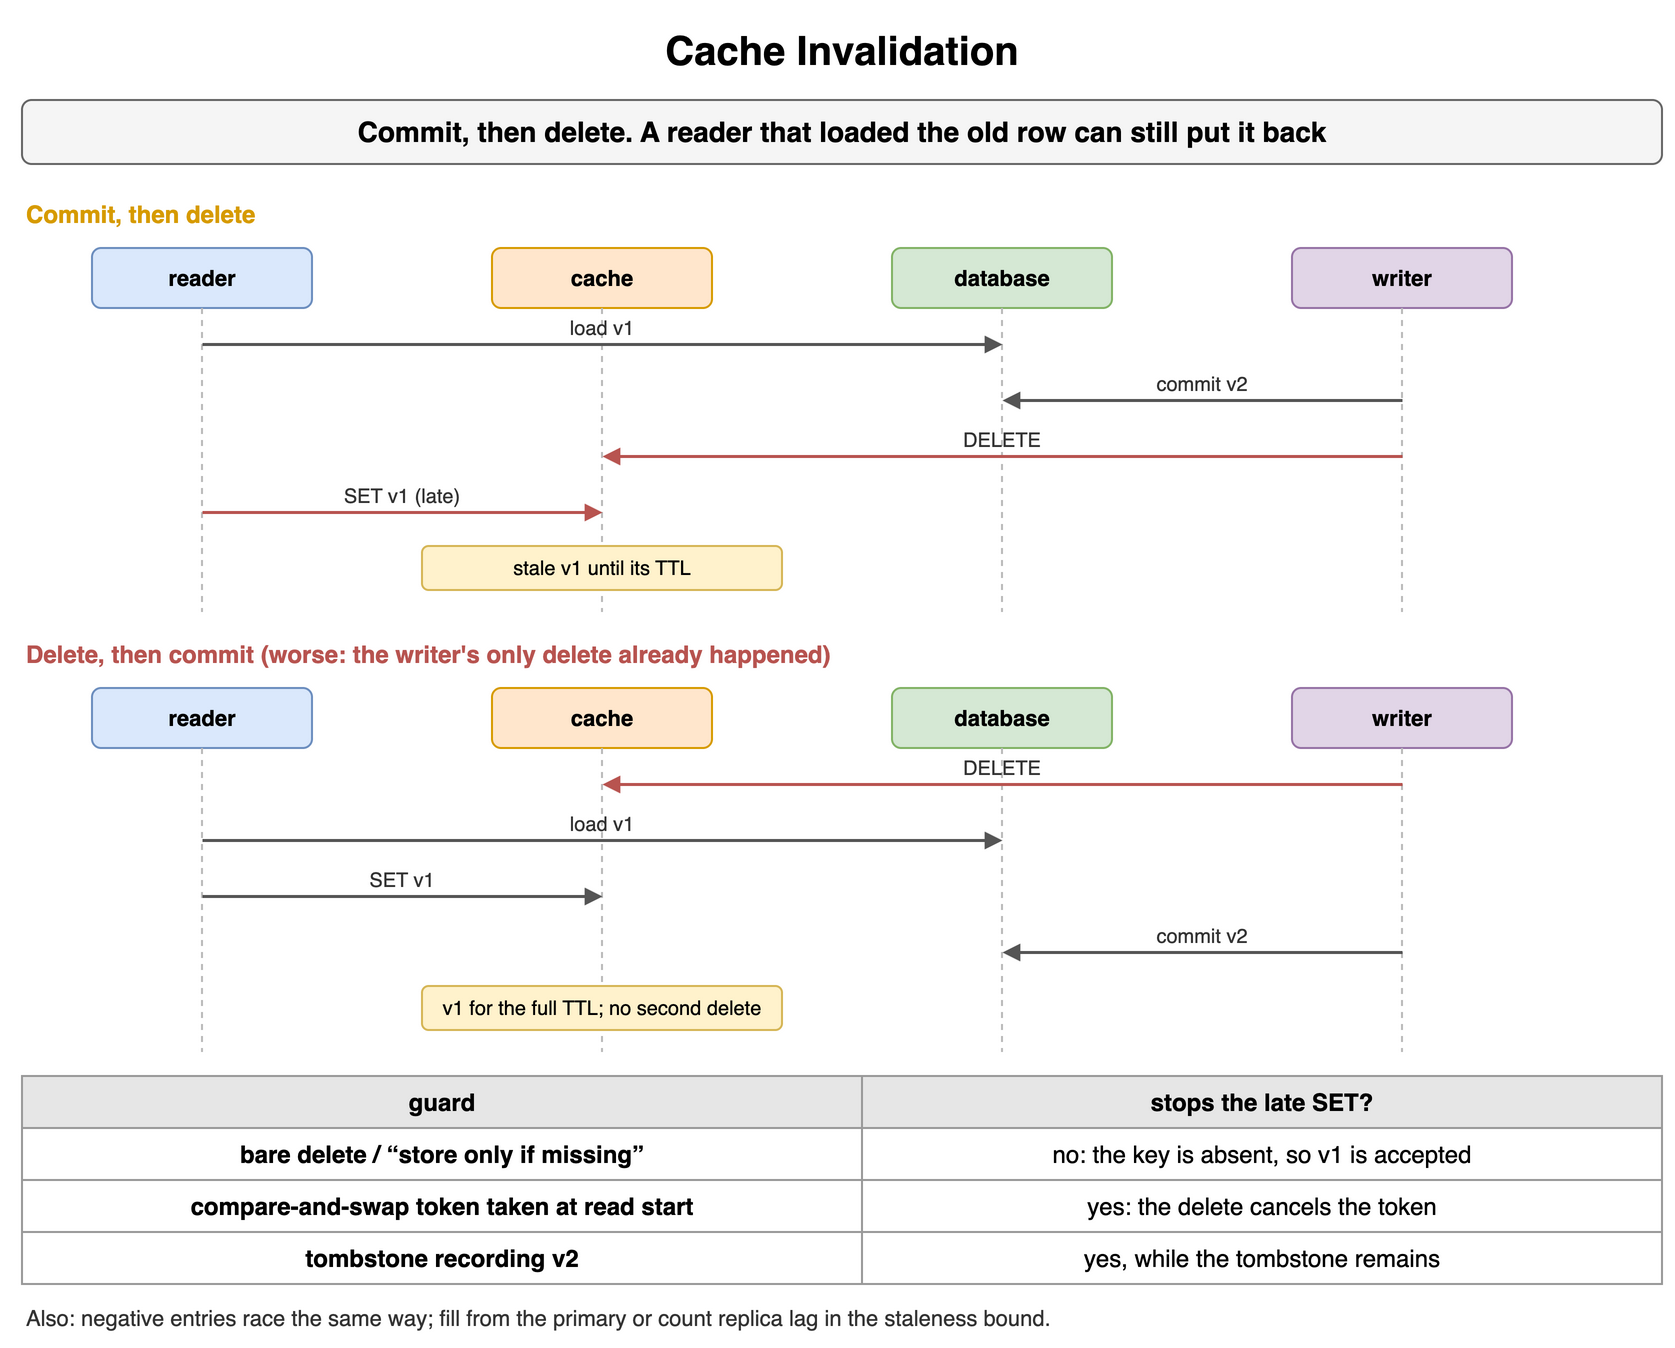

The diagram above was exported from draw.io. Its source (the exported page's mxGraphModel, read from the mxfile embedded in the PNG):
<mxGraphModel dx="900" dy="678" grid="1" gridSize="10" guides="1" tooltips="1" connect="1" arrows="1" fold="1" page="1" pageScale="1" pageWidth="900" pageHeight="678" math="0" shadow="0">
  <root>
    <mxCell id="0" />
    <mxCell id="1" parent="0" />
    <mxCell id="k91" value="Cache Invalidation" style="text;html=1;align=center;verticalAlign=middle;whiteSpace=wrap;fontSize=20;fontStyle=1;" vertex="1" parent="1">
      <mxGeometry x="40" y="10" width="820" height="30" as="geometry" />
    </mxCell>
    <mxCell id="k92" value="Commit, then delete. A reader that loaded the old row can still put it back" style="rounded=1;whiteSpace=wrap;html=1;fillColor=#f5f5f5;strokeColor=#666666;fontStyle=1;fontSize=14;" vertex="1" parent="1">
      <mxGeometry x="40" y="50" width="820" height="32" as="geometry" />
    </mxCell>
    <mxCell id="k93" value="Commit, then delete" style="text;html=1;whiteSpace=wrap;fontSize=11;align=left;verticalAlign=middle;fontSize=12;fontColor=#d79b00;fontStyle=1;" vertex="1" parent="1">
      <mxGeometry x="40" y="98" width="300" height="18" as="geometry" />
    </mxCell>
    <mxCell id="k94" value="reader" style="rounded=1;whiteSpace=wrap;html=1;fillColor=#dae8fc;strokeColor=#6c8ebf;fontSize=11;align=center;fontStyle=1;" vertex="1" parent="1">
      <mxGeometry x="75.0" y="124" width="110" height="30" as="geometry" />
    </mxCell>
    <mxCell id="k95" value="cache" style="rounded=1;whiteSpace=wrap;html=1;fillColor=#ffe6cc;strokeColor=#d79b00;fontSize=11;align=center;fontStyle=1;" vertex="1" parent="1">
      <mxGeometry x="275.0" y="124" width="110" height="30" as="geometry" />
    </mxCell>
    <mxCell id="k96" value="database" style="rounded=1;whiteSpace=wrap;html=1;fillColor=#d5e8d4;strokeColor=#82b366;fontSize=11;align=center;fontStyle=1;" vertex="1" parent="1">
      <mxGeometry x="475.0" y="124" width="110" height="30" as="geometry" />
    </mxCell>
    <mxCell id="k97" value="writer" style="rounded=1;whiteSpace=wrap;html=1;fillColor=#e1d5e7;strokeColor=#9673a6;fontSize=11;align=center;fontStyle=1;" vertex="1" parent="1">
      <mxGeometry x="675.0" y="124" width="110" height="30" as="geometry" />
    </mxCell>
    <mxCell id="k98" value="" style="endArrow=none;html=1;strokeColor=#bbbbbb;dashed=1;" edge="1" parent="1">
      <mxGeometry relative="1" as="geometry">
        <mxPoint x="130" y="154" as="sourcePoint" />
        <mxPoint x="130" y="306" as="targetPoint" />
      </mxGeometry>
    </mxCell>
    <mxCell id="k99" value="" style="endArrow=none;html=1;strokeColor=#bbbbbb;dashed=1;" edge="1" parent="1">
      <mxGeometry relative="1" as="geometry">
        <mxPoint x="330" y="154" as="sourcePoint" />
        <mxPoint x="330" y="306" as="targetPoint" />
      </mxGeometry>
    </mxCell>
    <mxCell id="k910" value="" style="endArrow=none;html=1;strokeColor=#bbbbbb;dashed=1;" edge="1" parent="1">
      <mxGeometry relative="1" as="geometry">
        <mxPoint x="530" y="154" as="sourcePoint" />
        <mxPoint x="530" y="306" as="targetPoint" />
      </mxGeometry>
    </mxCell>
    <mxCell id="k911" value="" style="endArrow=none;html=1;strokeColor=#bbbbbb;dashed=1;" edge="1" parent="1">
      <mxGeometry relative="1" as="geometry">
        <mxPoint x="730" y="154" as="sourcePoint" />
        <mxPoint x="730" y="306" as="targetPoint" />
      </mxGeometry>
    </mxCell>
    <mxCell id="k912" value="" style="endArrow=block;endSize=6;html=1;strokeWidth=1.5;strokeColor=#555555;fontSize=11;labelBackgroundColor=#ffffff;endSize=5;" edge="1" parent="1">
      <mxGeometry relative="1" as="geometry">
        <mxPoint x="130" y="172" as="sourcePoint" />
        <mxPoint x="530" y="172" as="targetPoint" />
      </mxGeometry>
    </mxCell>
    <mxCell id="k913" value="load v1" style="text;html=1;whiteSpace=wrap;fontSize=11;align=center;verticalAlign=middle;fontSize=10;fontColor=#333333;" vertex="1" parent="1">
      <mxGeometry x="134" y="156" width="392" height="15" as="geometry" />
    </mxCell>
    <mxCell id="k914" value="" style="endArrow=block;endSize=6;html=1;strokeWidth=1.5;strokeColor=#555555;fontSize=11;labelBackgroundColor=#ffffff;endSize=5;" edge="1" parent="1">
      <mxGeometry relative="1" as="geometry">
        <mxPoint x="730" y="200" as="sourcePoint" />
        <mxPoint x="530" y="200" as="targetPoint" />
      </mxGeometry>
    </mxCell>
    <mxCell id="k915" value="commit v2" style="text;html=1;whiteSpace=wrap;fontSize=11;align=center;verticalAlign=middle;fontSize=10;fontColor=#333333;" vertex="1" parent="1">
      <mxGeometry x="534" y="184" width="192" height="15" as="geometry" />
    </mxCell>
    <mxCell id="k916" value="" style="endArrow=block;endSize=6;html=1;strokeWidth=1.5;strokeColor=#b85450;fontSize=11;labelBackgroundColor=#ffffff;fontColor=#b85450;endSize=5;" edge="1" parent="1">
      <mxGeometry relative="1" as="geometry">
        <mxPoint x="730" y="228" as="sourcePoint" />
        <mxPoint x="330" y="228" as="targetPoint" />
      </mxGeometry>
    </mxCell>
    <mxCell id="k917" value="DELETE" style="text;html=1;whiteSpace=wrap;fontSize=11;align=center;verticalAlign=middle;fontSize=10;fontColor=#333333;" vertex="1" parent="1">
      <mxGeometry x="334" y="212" width="392" height="15" as="geometry" />
    </mxCell>
    <mxCell id="k918" value="" style="endArrow=block;endSize=6;html=1;strokeWidth=1.5;strokeColor=#b85450;fontSize=11;labelBackgroundColor=#ffffff;fontColor=#b85450;endSize=5;" edge="1" parent="1">
      <mxGeometry relative="1" as="geometry">
        <mxPoint x="130" y="256" as="sourcePoint" />
        <mxPoint x="330" y="256" as="targetPoint" />
      </mxGeometry>
    </mxCell>
    <mxCell id="k919" value="SET v1 (late)" style="text;html=1;whiteSpace=wrap;fontSize=11;align=center;verticalAlign=middle;fontSize=10;fontColor=#333333;" vertex="1" parent="1">
      <mxGeometry x="134" y="240" width="192" height="15" as="geometry" />
    </mxCell>
    <mxCell id="k920" value="stale v1 until its TTL" style="rounded=1;whiteSpace=wrap;html=1;fillColor=#fff2cc;strokeColor=#d6b656;fontSize=10;align=center;" vertex="1" parent="1">
      <mxGeometry x="240.0" y="273" width="180" height="22" as="geometry" />
    </mxCell>
    <mxCell id="k921" value="Delete, then commit (worse: the writer's only delete already happened)" style="text;html=1;whiteSpace=wrap;fontSize=11;align=left;verticalAlign=middle;fontSize=12;fontColor=#b85450;fontStyle=1;" vertex="1" parent="1">
      <mxGeometry x="40" y="318" width="820" height="18" as="geometry" />
    </mxCell>
    <mxCell id="k922" value="reader" style="rounded=1;whiteSpace=wrap;html=1;fillColor=#dae8fc;strokeColor=#6c8ebf;fontSize=11;align=center;fontStyle=1;" vertex="1" parent="1">
      <mxGeometry x="75.0" y="344" width="110" height="30" as="geometry" />
    </mxCell>
    <mxCell id="k923" value="cache" style="rounded=1;whiteSpace=wrap;html=1;fillColor=#ffe6cc;strokeColor=#d79b00;fontSize=11;align=center;fontStyle=1;" vertex="1" parent="1">
      <mxGeometry x="275.0" y="344" width="110" height="30" as="geometry" />
    </mxCell>
    <mxCell id="k924" value="database" style="rounded=1;whiteSpace=wrap;html=1;fillColor=#d5e8d4;strokeColor=#82b366;fontSize=11;align=center;fontStyle=1;" vertex="1" parent="1">
      <mxGeometry x="475.0" y="344" width="110" height="30" as="geometry" />
    </mxCell>
    <mxCell id="k925" value="writer" style="rounded=1;whiteSpace=wrap;html=1;fillColor=#e1d5e7;strokeColor=#9673a6;fontSize=11;align=center;fontStyle=1;" vertex="1" parent="1">
      <mxGeometry x="675.0" y="344" width="110" height="30" as="geometry" />
    </mxCell>
    <mxCell id="k926" value="" style="endArrow=none;html=1;strokeColor=#bbbbbb;dashed=1;" edge="1" parent="1">
      <mxGeometry relative="1" as="geometry">
        <mxPoint x="130" y="374" as="sourcePoint" />
        <mxPoint x="130" y="526" as="targetPoint" />
      </mxGeometry>
    </mxCell>
    <mxCell id="k927" value="" style="endArrow=none;html=1;strokeColor=#bbbbbb;dashed=1;" edge="1" parent="1">
      <mxGeometry relative="1" as="geometry">
        <mxPoint x="330" y="374" as="sourcePoint" />
        <mxPoint x="330" y="526" as="targetPoint" />
      </mxGeometry>
    </mxCell>
    <mxCell id="k928" value="" style="endArrow=none;html=1;strokeColor=#bbbbbb;dashed=1;" edge="1" parent="1">
      <mxGeometry relative="1" as="geometry">
        <mxPoint x="530" y="374" as="sourcePoint" />
        <mxPoint x="530" y="526" as="targetPoint" />
      </mxGeometry>
    </mxCell>
    <mxCell id="k929" value="" style="endArrow=none;html=1;strokeColor=#bbbbbb;dashed=1;" edge="1" parent="1">
      <mxGeometry relative="1" as="geometry">
        <mxPoint x="730" y="374" as="sourcePoint" />
        <mxPoint x="730" y="526" as="targetPoint" />
      </mxGeometry>
    </mxCell>
    <mxCell id="k930" value="" style="endArrow=block;endSize=6;html=1;strokeWidth=1.5;strokeColor=#b85450;fontSize=11;labelBackgroundColor=#ffffff;fontColor=#b85450;endSize=5;" edge="1" parent="1">
      <mxGeometry relative="1" as="geometry">
        <mxPoint x="730" y="392" as="sourcePoint" />
        <mxPoint x="330" y="392" as="targetPoint" />
      </mxGeometry>
    </mxCell>
    <mxCell id="k931" value="DELETE" style="text;html=1;whiteSpace=wrap;fontSize=11;align=center;verticalAlign=middle;fontSize=10;fontColor=#333333;" vertex="1" parent="1">
      <mxGeometry x="334" y="376" width="392" height="15" as="geometry" />
    </mxCell>
    <mxCell id="k932" value="" style="endArrow=block;endSize=6;html=1;strokeWidth=1.5;strokeColor=#555555;fontSize=11;labelBackgroundColor=#ffffff;endSize=5;" edge="1" parent="1">
      <mxGeometry relative="1" as="geometry">
        <mxPoint x="130" y="420" as="sourcePoint" />
        <mxPoint x="530" y="420" as="targetPoint" />
      </mxGeometry>
    </mxCell>
    <mxCell id="k933" value="load v1" style="text;html=1;whiteSpace=wrap;fontSize=11;align=center;verticalAlign=middle;fontSize=10;fontColor=#333333;" vertex="1" parent="1">
      <mxGeometry x="134" y="404" width="392" height="15" as="geometry" />
    </mxCell>
    <mxCell id="k934" value="" style="endArrow=block;endSize=6;html=1;strokeWidth=1.5;strokeColor=#555555;fontSize=11;labelBackgroundColor=#ffffff;endSize=5;" edge="1" parent="1">
      <mxGeometry relative="1" as="geometry">
        <mxPoint x="130" y="448" as="sourcePoint" />
        <mxPoint x="330" y="448" as="targetPoint" />
      </mxGeometry>
    </mxCell>
    <mxCell id="k935" value="SET v1" style="text;html=1;whiteSpace=wrap;fontSize=11;align=center;verticalAlign=middle;fontSize=10;fontColor=#333333;" vertex="1" parent="1">
      <mxGeometry x="134" y="432" width="192" height="15" as="geometry" />
    </mxCell>
    <mxCell id="k936" value="" style="endArrow=block;endSize=6;html=1;strokeWidth=1.5;strokeColor=#555555;fontSize=11;labelBackgroundColor=#ffffff;endSize=5;" edge="1" parent="1">
      <mxGeometry relative="1" as="geometry">
        <mxPoint x="730" y="476" as="sourcePoint" />
        <mxPoint x="530" y="476" as="targetPoint" />
      </mxGeometry>
    </mxCell>
    <mxCell id="k937" value="commit v2" style="text;html=1;whiteSpace=wrap;fontSize=11;align=center;verticalAlign=middle;fontSize=10;fontColor=#333333;" vertex="1" parent="1">
      <mxGeometry x="534" y="460" width="192" height="15" as="geometry" />
    </mxCell>
    <mxCell id="k938" value="v1 for the full TTL; no second delete" style="rounded=1;whiteSpace=wrap;html=1;fillColor=#fff2cc;strokeColor=#d6b656;fontSize=10;align=center;" vertex="1" parent="1">
      <mxGeometry x="240.0" y="493" width="180" height="22" as="geometry" />
    </mxCell>
    <mxCell id="k939" value="guard" style="whiteSpace=wrap;html=1;fillColor=#e6e6e6;strokeColor=#999999;fontStyle=1;fontSize=12;" vertex="1" parent="1">
      <mxGeometry x="40" y="538" width="420" height="26" as="geometry" />
    </mxCell>
    <mxCell id="k940" value="stops the late SET?" style="whiteSpace=wrap;html=1;fillColor=#e6e6e6;strokeColor=#999999;fontStyle=1;fontSize=12;" vertex="1" parent="1">
      <mxGeometry x="460" y="538" width="400" height="26" as="geometry" />
    </mxCell>
    <mxCell id="k941" value="bare delete / “store only if missing”" style="whiteSpace=wrap;html=1;strokeColor=#999999;fontSize=12;fillColor=#ffffff;fontStyle=1;" vertex="1" parent="1">
      <mxGeometry x="40" y="564" width="420" height="26" as="geometry" />
    </mxCell>
    <mxCell id="k942" value="no: the key is absent, so v1 is accepted" style="whiteSpace=wrap;html=1;strokeColor=#999999;fontSize=12;fillColor=#ffffff;" vertex="1" parent="1">
      <mxGeometry x="460" y="564" width="400" height="26" as="geometry" />
    </mxCell>
    <mxCell id="k943" value="compare-and-swap token taken at read start" style="whiteSpace=wrap;html=1;strokeColor=#999999;fontSize=12;fillColor=#ffffff;fontStyle=1;" vertex="1" parent="1">
      <mxGeometry x="40" y="590" width="420" height="26" as="geometry" />
    </mxCell>
    <mxCell id="k944" value="yes: the delete cancels the token" style="whiteSpace=wrap;html=1;strokeColor=#999999;fontSize=12;fillColor=#ffffff;" vertex="1" parent="1">
      <mxGeometry x="460" y="590" width="400" height="26" as="geometry" />
    </mxCell>
    <mxCell id="k945" value="tombstone recording v2" style="whiteSpace=wrap;html=1;strokeColor=#999999;fontSize=12;fillColor=#ffffff;fontStyle=1;" vertex="1" parent="1">
      <mxGeometry x="40" y="616" width="420" height="26" as="geometry" />
    </mxCell>
    <mxCell id="k946" value="yes, while the tombstone remains" style="whiteSpace=wrap;html=1;strokeColor=#999999;fontSize=12;fillColor=#ffffff;" vertex="1" parent="1">
      <mxGeometry x="460" y="616" width="400" height="26" as="geometry" />
    </mxCell>
    <mxCell id="k947" value="Also: negative entries race the same way; fill from the primary or count replica lag in the staleness bound." style="text;html=1;whiteSpace=wrap;fontSize=11;align=left;verticalAlign=middle;fontSize=11;fontColor=#333333;" vertex="1" parent="1">
      <mxGeometry x="40" y="650" width="820" height="18" as="geometry" />
    </mxCell>
  </root>
</mxGraphModel>